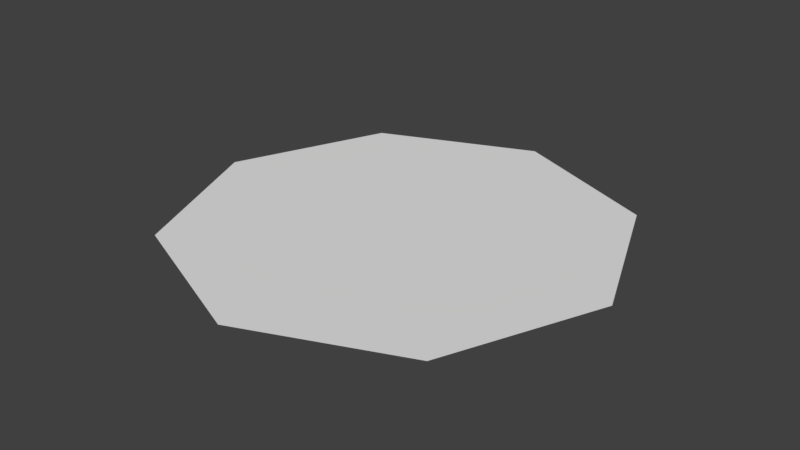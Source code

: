# Source: refreshButton.blend  (saved by Blender 2.78.0; exported with 4.5.12 LTS)
import bpy
from mathutils import Matrix  # noqa: F401  (used for matrix-valued properties, if any)

bpy.ops.wm.read_factory_settings(use_empty=True)
scene = bpy.context.scene
scene.name = 'Scene'

# ---- collections
col_collection_1 = bpy.data.collections.new('Collection 1'); scene.collection.children.link(col_collection_1)

# ---- world
world_world = bpy.data.worlds.new('World'); scene.world = world_world
world_world.color = (0.05088, 0.05088, 0.05088)
world_world.use_sun_shadow = False
world_world.sun_shadow_jitter_overblur = 0.0
world_world.cycles.sampling_method = 'MANUAL'

# ---- meshes
me_circle_001 = bpy.data.meshes.new('Circle.001')
me_circle_001.from_pydata([(0.0, 1.0, 0.0), (-0.7071, 0.7071, 0.0), (-1.0, -4.371e-08, 0.0), (-0.7071, -0.7071, 0.0), (8.742e-08, -1.0, 0.0), (0.7071, -0.7071, 0.0), (1.0, 1.192e-08, 0.0), (0.7071, 0.7071, 0.0)], [], [(4, 7, 0), (0, 1, 2), (2, 3, 4), (4, 5, 6), (6, 7, 4), (0, 2, 4)])
_ca = me_circle_001.color_attributes.new('Col', 'BYTE_COLOR', 'CORNER')
_ca.data.foreach_set('color', [0.9301, 1.0, 0.9301, 1.0, 0.9216, 1.0, 0.9216, 1.0, 1.0, 1.0, 1.0, 1.0, 1.0, 1.0, 1.0, 1.0, 0.9216, 1.0, 0.9216, 1.0, 0.9647, 1.0, 0.9647, 1.0, 0.9647, 1.0, 0.9647, 1.0, 0.9301, 1.0, 0.9301, 1.0, 0.9301, 1.0, 0.9301, 1.0, 0.9301, 1.0, 0.9301, 1.0, 0.9301, 1.0, 0.9301, 1.0, 0.9216, 1.0, 0.9216, 1.0, 0.9216, 1.0, 0.9216, 1.0, 0.9216, 1.0, 0.9216, 1.0, 0.9301, 1.0, 0.9301, 1.0, 1.0, 1.0, 1.0, 1.0, 0.9647, 1.0, 0.9647, 1.0, 0.9301, 1.0, 0.9301, 1.0])
me_circle_001.use_remesh_preserve_volume = False
me_circle_001.use_remesh_preserve_attributes = False
me_circle_001.use_mirror_vertex_groups = False
me_circle_001.update()

# ---- objects
ob_circle = bpy.data.objects.new('Circle', me_circle_001)

# ---- transforms, parenting, visibility, modifiers, constraints
ob_circle.location = (0.0, 0.0, 0.0)
ob_circle.lineart.crease_threshold = 0.0

# ---- collection membership
col_collection_1.objects.link(ob_circle)

# ---- scene / render settings (as saved in the file)
scene.frame_start = 1; scene.frame_end = 250; scene.frame_set(1)
scene.render.engine = 'BLENDER_EEVEE_NEXT'
scene.render.resolution_percentage = 50
scene.render.dither_intensity = 0.0
scene.cycles.use_denoising = False
scene.cycles.samples = 128
scene.cycles.sampling_pattern = 'TABULATED_SOBOL'
scene.cycles.light_sampling_threshold = 0.0
scene.cycles.use_adaptive_sampling = False
scene.cycles.use_light_tree = False
scene.cycles.blur_glossy = 0.0
scene.cycles.sample_clamp_indirect = 0.0
scene.view_settings.view_transform = 'Standard'
bpy.context.view_layer.update()

# ---- added for rendering (the .blend has no active camera and no usable light): camera, sun
cam_auto = bpy.data.cameras.new('AutoCamera')
cam_auto.lens = 50.0
cam_auto.sensor_width = 36.0
cam_auto.clip_end = 1000.0
ob_auto_camera = bpy.data.objects.new('AutoCamera', cam_auto)
scene.collection.objects.link(ob_auto_camera)
ob_auto_camera.location = (2.61693, -3.14032, 2.09354)
ob_auto_camera.rotation_euler = (1.09748, -7.21219e-08, 0.694738)
scene.camera = ob_auto_camera
light_auto_sun = bpy.data.lights.new('AutoSun', 'SUN')
light_auto_sun.energy = 3.0
light_auto_sun.angle = 0.0523599
ob_auto_sun = bpy.data.objects.new('AutoSun', light_auto_sun)
scene.collection.objects.link(ob_auto_sun)
ob_auto_sun.rotation_euler = (0.872665, 0.174533, 0.523599)
bpy.context.view_layer.update()
